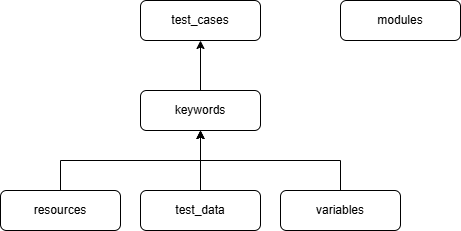

The diagram above was exported from draw.io. Its source (the exported page's mxGraphModel, read from the mxfile embedded in the PNG):
<mxGraphModel dx="1050" dy="522" grid="1" gridSize="10" guides="1" tooltips="1" connect="1" arrows="1" fold="1" page="1" pageScale="1" pageWidth="827" pageHeight="1169" math="0" shadow="0">
  <root>
    <mxCell id="WIyWlLk6GJQsqaUBKTNV-0" />
    <mxCell id="WIyWlLk6GJQsqaUBKTNV-1" parent="WIyWlLk6GJQsqaUBKTNV-0" />
    <mxCell id="WIyWlLk6GJQsqaUBKTNV-3" value="test_cases" style="rounded=1;whiteSpace=wrap;html=1;fontSize=12;glass=0;strokeWidth=1;shadow=0;" parent="WIyWlLk6GJQsqaUBKTNV-1" vertex="1">
      <mxGeometry x="240" y="60" width="120" height="40" as="geometry" />
    </mxCell>
    <mxCell id="WIyWlLk6GJQsqaUBKTNV-7" value="modules" style="rounded=1;whiteSpace=wrap;html=1;fontSize=12;glass=0;strokeWidth=1;shadow=0;" parent="WIyWlLk6GJQsqaUBKTNV-1" vertex="1">
      <mxGeometry x="440" y="60" width="120" height="40" as="geometry" />
    </mxCell>
    <mxCell id="wkmQUEDs4zV6XiwI--7o-9" style="edgeStyle=orthogonalEdgeStyle;rounded=0;orthogonalLoop=1;jettySize=auto;html=1;exitX=0.5;exitY=0;exitDx=0;exitDy=0;entryX=0.5;entryY=1;entryDx=0;entryDy=0;" edge="1" parent="WIyWlLk6GJQsqaUBKTNV-1" source="WIyWlLk6GJQsqaUBKTNV-11" target="wkmQUEDs4zV6XiwI--7o-0">
      <mxGeometry relative="1" as="geometry" />
    </mxCell>
    <mxCell id="WIyWlLk6GJQsqaUBKTNV-11" value="variables" style="rounded=1;whiteSpace=wrap;html=1;fontSize=12;glass=0;strokeWidth=1;shadow=0;" parent="WIyWlLk6GJQsqaUBKTNV-1" vertex="1">
      <mxGeometry x="380" y="250" width="120" height="40" as="geometry" />
    </mxCell>
    <mxCell id="wkmQUEDs4zV6XiwI--7o-8" style="edgeStyle=orthogonalEdgeStyle;rounded=0;orthogonalLoop=1;jettySize=auto;html=1;exitX=0.5;exitY=0;exitDx=0;exitDy=0;entryX=0.5;entryY=1;entryDx=0;entryDy=0;" edge="1" parent="WIyWlLk6GJQsqaUBKTNV-1" source="WIyWlLk6GJQsqaUBKTNV-12" target="wkmQUEDs4zV6XiwI--7o-0">
      <mxGeometry relative="1" as="geometry" />
    </mxCell>
    <mxCell id="WIyWlLk6GJQsqaUBKTNV-12" value="test_data" style="rounded=1;whiteSpace=wrap;html=1;fontSize=12;glass=0;strokeWidth=1;shadow=0;" parent="WIyWlLk6GJQsqaUBKTNV-1" vertex="1">
      <mxGeometry x="240" y="250" width="120" height="40" as="geometry" />
    </mxCell>
    <mxCell id="wkmQUEDs4zV6XiwI--7o-4" style="edgeStyle=orthogonalEdgeStyle;rounded=0;orthogonalLoop=1;jettySize=auto;html=1;exitX=0.5;exitY=0;exitDx=0;exitDy=0;entryX=0.5;entryY=1;entryDx=0;entryDy=0;" edge="1" parent="WIyWlLk6GJQsqaUBKTNV-1" source="wkmQUEDs4zV6XiwI--7o-0" target="WIyWlLk6GJQsqaUBKTNV-3">
      <mxGeometry relative="1" as="geometry">
        <mxPoint x="240" y="80" as="targetPoint" />
      </mxGeometry>
    </mxCell>
    <mxCell id="wkmQUEDs4zV6XiwI--7o-0" value="keywords" style="rounded=1;whiteSpace=wrap;html=1;fontSize=12;glass=0;strokeWidth=1;shadow=0;" vertex="1" parent="WIyWlLk6GJQsqaUBKTNV-1">
      <mxGeometry x="240" y="150" width="120" height="40" as="geometry" />
    </mxCell>
    <mxCell id="wkmQUEDs4zV6XiwI--7o-10" style="edgeStyle=orthogonalEdgeStyle;rounded=0;orthogonalLoop=1;jettySize=auto;html=1;exitX=0.5;exitY=0;exitDx=0;exitDy=0;entryX=0.5;entryY=1;entryDx=0;entryDy=0;" edge="1" parent="WIyWlLk6GJQsqaUBKTNV-1" source="wkmQUEDs4zV6XiwI--7o-1" target="wkmQUEDs4zV6XiwI--7o-0">
      <mxGeometry relative="1" as="geometry" />
    </mxCell>
    <mxCell id="wkmQUEDs4zV6XiwI--7o-1" value="resources" style="rounded=1;whiteSpace=wrap;html=1;fontSize=12;glass=0;strokeWidth=1;shadow=0;" vertex="1" parent="WIyWlLk6GJQsqaUBKTNV-1">
      <mxGeometry x="100" y="250" width="120" height="40" as="geometry" />
    </mxCell>
  </root>
</mxGraphModel>